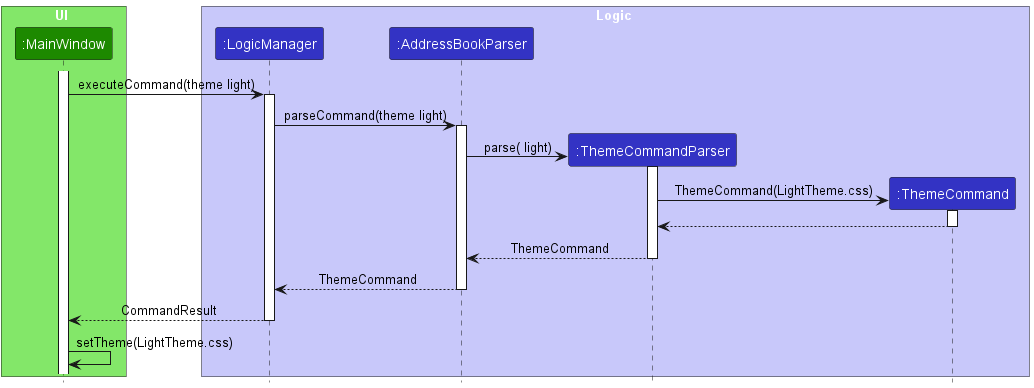

The diagram above was rendered by PlantUML. Its source (embedded in the PNG):
@startuml
!include style.puml
skinparam ArrowFontStyle plain

box UI UI_COLOR_T1
participant ":MainWindow" as MainWindow UI_COLOR
end box

box Logic LOGIC_COLOR_T1
participant ":LogicManager" as LogicManager LOGIC_COLOR
participant ":AddressBookParser" as AddressBookParser LOGIC_COLOR
participant ":ThemeCommandParser" as ThemeCommandParser LOGIC_COLOR
participant ":ThemeCommand" as ThemeCommand LOGIC_COLOR
end box

activate MainWindow
MainWindow-> LogicManager : executeCommand(theme light)
activate LogicManager

LogicManager -> AddressBookParser : parseCommand(theme light)
activate AddressBookParser

create ThemeCommandParser
AddressBookParser -> ThemeCommandParser : parse( light)
activate ThemeCommandParser

create ThemeCommand
ThemeCommandParser -> ThemeCommand : ThemeCommand(LightTheme.css)
activate ThemeCommand

ThemeCommand --> ThemeCommandParser
deactivate ThemeCommand

ThemeCommandParser --> AddressBookParser : ThemeCommand
deactivate ThemeCommandParser

AddressBookParser --> LogicManager : ThemeCommand
deactivate AddressBookParser

LogicManager --> MainWindow : CommandResult
deactivate LogicManager

MainWindow -> MainWindow : setTheme(LightTheme.css)

@enduml